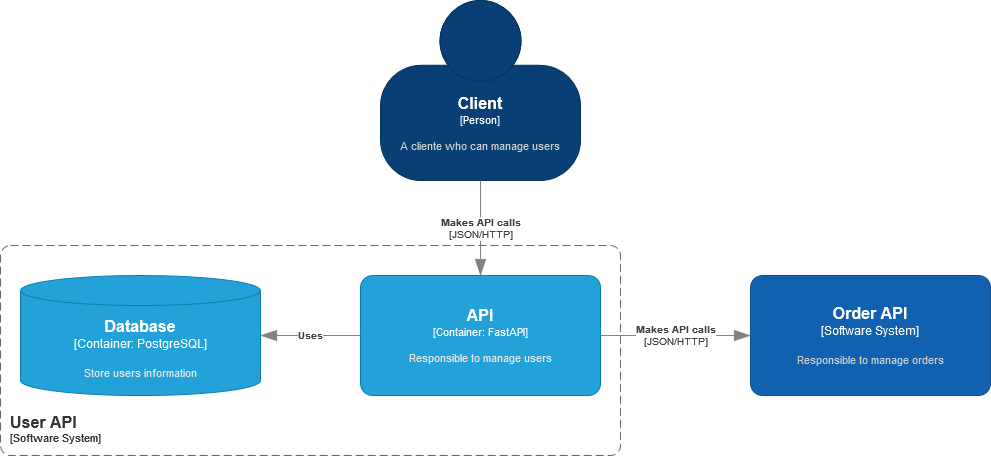

The diagram above was exported from draw.io. Its source (the exported page's mxGraphModel, read from the mxfile embedded in the PNG):
<mxGraphModel dx="2901" dy="774" grid="1" gridSize="10" guides="1" tooltips="1" connect="1" arrows="1" fold="1" page="1" pageScale="1" pageWidth="827" pageHeight="1169" math="0" shadow="0">
  <root>
    <mxCell id="0" />
    <mxCell id="1" parent="0" />
    <object placeholders="1" c4Name="Client" c4Type="Person" c4Description="A cliente who can manage users" label="&lt;font style=&quot;font-size: 16px&quot;&gt;&lt;b&gt;%c4Name%&lt;/b&gt;&lt;/font&gt;&lt;div&gt;[%c4Type%]&lt;/div&gt;&lt;br&gt;&lt;div&gt;&lt;font style=&quot;font-size: 11px&quot;&gt;&lt;font color=&quot;#cccccc&quot;&gt;%c4Description%&lt;/font&gt;&lt;/div&gt;" id="5tMq_eM2Ljna-knZUyjn-1">
      <mxCell style="html=1;fontSize=11;dashed=0;whiteSpace=wrap;fillColor=#083F75;strokeColor=#06315C;fontColor=#ffffff;shape=mxgraph.c4.person2;align=center;metaEdit=1;points=[[0.5,0,0],[1,0.5,0],[1,0.75,0],[0.75,1,0],[0.5,1,0],[0.25,1,0],[0,0.75,0],[0,0.5,0]];resizable=0;" vertex="1" parent="1">
        <mxGeometry x="300" y="80" width="200" height="180" as="geometry" />
      </mxCell>
    </object>
    <object placeholders="1" c4Type="Relationship" c4Technology="JSON/HTTP" c4Description="Makes API calls" label="&lt;div style=&quot;text-align: left&quot;&gt;&lt;div style=&quot;text-align: center&quot;&gt;&lt;b&gt;%c4Description%&lt;/b&gt;&lt;/div&gt;&lt;div style=&quot;text-align: center&quot;&gt;[%c4Technology%]&lt;/div&gt;&lt;/div&gt;" id="5tMq_eM2Ljna-knZUyjn-3">
      <mxCell style="endArrow=blockThin;html=1;fontSize=10;fontColor=#404040;strokeWidth=1;endFill=1;strokeColor=#828282;elbow=vertical;metaEdit=1;endSize=14;startSize=14;jumpStyle=arc;jumpSize=16;rounded=0;edgeStyle=orthogonalEdgeStyle;exitX=0.5;exitY=1;exitDx=0;exitDy=0;exitPerimeter=0;" edge="1" parent="1" source="5tMq_eM2Ljna-knZUyjn-1" target="5tMq_eM2Ljna-knZUyjn-4">
        <mxGeometry width="240" relative="1" as="geometry">
          <mxPoint x="290" y="400" as="sourcePoint" />
          <mxPoint x="410" y="340" as="targetPoint" />
        </mxGeometry>
      </mxCell>
    </object>
    <object placeholders="1" c4Name="API" c4Type="Container" c4Technology="FastAPI" c4Description="Responsible to manage users" label="&lt;font style=&quot;font-size: 16px&quot;&gt;&lt;b&gt;%c4Name%&lt;/b&gt;&lt;/font&gt;&lt;div&gt;[%c4Type%: %c4Technology%]&lt;/div&gt;&lt;br&gt;&lt;div&gt;&lt;font style=&quot;font-size: 11px&quot;&gt;&lt;font color=&quot;#E6E6E6&quot;&gt;%c4Description%&lt;/font&gt;&lt;/div&gt;" id="5tMq_eM2Ljna-knZUyjn-4">
      <mxCell style="rounded=1;whiteSpace=wrap;html=1;fontSize=11;labelBackgroundColor=none;fillColor=#23A2D9;fontColor=#ffffff;align=center;arcSize=10;strokeColor=#0E7DAD;metaEdit=1;resizable=0;points=[[0.25,0,0],[0.5,0,0],[0.75,0,0],[1,0.25,0],[1,0.5,0],[1,0.75,0],[0.75,1,0],[0.5,1,0],[0.25,1,0],[0,0.75,0],[0,0.5,0],[0,0.25,0]];" vertex="1" parent="1">
        <mxGeometry x="280" y="355" width="240" height="120" as="geometry" />
      </mxCell>
    </object>
    <object placeholders="1" c4Type="Database" c4Container="Container" c4Technology="PostgreSQL" c4Description="Store users information" label="&lt;font style=&quot;font-size: 16px&quot;&gt;&lt;b&gt;%c4Type%&lt;/b&gt;&lt;/font&gt;&lt;div&gt;[%c4Container%:&amp;nbsp;%c4Technology%]&lt;/div&gt;&lt;br&gt;&lt;div&gt;&lt;font style=&quot;font-size: 11px&quot;&gt;&lt;font color=&quot;#E6E6E6&quot;&gt;%c4Description%&lt;/font&gt;&lt;/div&gt;" id="5tMq_eM2Ljna-knZUyjn-5">
      <mxCell style="shape=cylinder3;size=15;whiteSpace=wrap;html=1;boundedLbl=1;rounded=0;labelBackgroundColor=none;fillColor=#23A2D9;fontSize=12;fontColor=#ffffff;align=center;strokeColor=#0E7DAD;metaEdit=1;points=[[0.5,0,0],[1,0.25,0],[1,0.5,0],[1,0.75,0],[0.5,1,0],[0,0.75,0],[0,0.5,0],[0,0.25,0]];resizable=0;" vertex="1" parent="1">
        <mxGeometry x="-60" y="355" width="240" height="120" as="geometry" />
      </mxCell>
    </object>
    <object placeholders="1" c4Name="Order API" c4Type="Software System" c4Description="Responsible to manage orders" label="&lt;font style=&quot;font-size: 16px&quot;&gt;&lt;b&gt;%c4Name%&lt;/b&gt;&lt;/font&gt;&lt;div&gt;[%c4Type%]&lt;/div&gt;&lt;br&gt;&lt;div&gt;&lt;font style=&quot;font-size: 11px&quot;&gt;&lt;font color=&quot;#cccccc&quot;&gt;%c4Description%&lt;/font&gt;&lt;/div&gt;" id="5tMq_eM2Ljna-knZUyjn-6">
      <mxCell style="rounded=1;whiteSpace=wrap;html=1;labelBackgroundColor=none;fillColor=#1061B0;fontColor=#ffffff;align=center;arcSize=10;strokeColor=#0D5091;metaEdit=1;resizable=0;points=[[0.25,0,0],[0.5,0,0],[0.75,0,0],[1,0.25,0],[1,0.5,0],[1,0.75,0],[0.75,1,0],[0.5,1,0],[0.25,1,0],[0,0.75,0],[0,0.5,0],[0,0.25,0]];" vertex="1" parent="1">
        <mxGeometry x="670" y="355" width="240" height="120" as="geometry" />
      </mxCell>
    </object>
    <object placeholders="1" c4Type="Relationship" c4Technology="JSON/HTTP" c4Description="Makes API calls" label="&lt;div style=&quot;text-align: left&quot;&gt;&lt;div style=&quot;text-align: center&quot;&gt;&lt;b&gt;%c4Description%&lt;/b&gt;&lt;/div&gt;&lt;div style=&quot;text-align: center&quot;&gt;[%c4Technology%]&lt;/div&gt;&lt;/div&gt;" id="5tMq_eM2Ljna-knZUyjn-7">
      <mxCell style="endArrow=blockThin;html=1;fontSize=10;fontColor=#404040;strokeWidth=1;endFill=1;strokeColor=#828282;elbow=vertical;metaEdit=1;endSize=14;startSize=14;jumpStyle=arc;jumpSize=16;rounded=0;edgeStyle=orthogonalEdgeStyle;exitX=1;exitY=0.5;exitDx=0;exitDy=0;exitPerimeter=0;entryX=0;entryY=0.5;entryDx=0;entryDy=0;entryPerimeter=0;" edge="1" parent="1" source="5tMq_eM2Ljna-knZUyjn-4" target="5tMq_eM2Ljna-knZUyjn-6">
        <mxGeometry width="240" relative="1" as="geometry">
          <mxPoint x="290" y="400" as="sourcePoint" />
          <mxPoint x="620" y="320" as="targetPoint" />
        </mxGeometry>
      </mxCell>
    </object>
    <object placeholders="1" c4Name="User API" c4Type="SystemScopeBoundary" c4Application="Software System" label="&lt;font style=&quot;font-size: 16px&quot;&gt;&lt;b&gt;&lt;div style=&quot;text-align: left&quot;&gt;%c4Name%&lt;/div&gt;&lt;/b&gt;&lt;/font&gt;&lt;div style=&quot;text-align: left&quot;&gt;[%c4Application%]&lt;/div&gt;" id="5tMq_eM2Ljna-knZUyjn-9">
      <mxCell style="rounded=1;fontSize=11;whiteSpace=wrap;html=1;dashed=1;arcSize=20;fillColor=none;strokeColor=#666666;fontColor=#333333;labelBackgroundColor=none;align=left;verticalAlign=bottom;labelBorderColor=none;spacingTop=0;spacing=10;dashPattern=8 4;metaEdit=1;rotatable=0;perimeter=rectanglePerimeter;noLabel=0;labelPadding=0;allowArrows=0;connectable=0;expand=0;recursiveResize=0;editable=1;pointerEvents=0;absoluteArcSize=1;points=[[0.25,0,0],[0.5,0,0],[0.75,0,0],[1,0.25,0],[1,0.5,0],[1,0.75,0],[0.75,1,0],[0.5,1,0],[0.25,1,0],[0,0.75,0],[0,0.5,0],[0,0.25,0]];" vertex="1" parent="1">
        <mxGeometry x="-80" y="325" width="620" height="210" as="geometry" />
      </mxCell>
    </object>
    <object placeholders="1" c4Type="Relationship" c4Description="Uses" label="&lt;div style=&quot;text-align: left&quot;&gt;&lt;div style=&quot;text-align: center&quot;&gt;&lt;b&gt;%c4Description%&lt;/b&gt;&lt;/div&gt;" id="5tMq_eM2Ljna-knZUyjn-10">
      <mxCell style="endArrow=blockThin;html=1;fontSize=10;fontColor=#404040;strokeWidth=1;endFill=1;strokeColor=#828282;elbow=vertical;metaEdit=1;endSize=14;startSize=14;jumpStyle=arc;jumpSize=16;rounded=0;edgeStyle=orthogonalEdgeStyle;entryX=1;entryY=0.5;entryDx=0;entryDy=0;entryPerimeter=0;exitX=0;exitY=0.5;exitDx=0;exitDy=0;exitPerimeter=0;" edge="1" parent="1" source="5tMq_eM2Ljna-knZUyjn-4" target="5tMq_eM2Ljna-knZUyjn-5">
        <mxGeometry width="240" relative="1" as="geometry">
          <mxPoint x="290" y="385" as="sourcePoint" />
          <mxPoint x="530" y="385" as="targetPoint" />
        </mxGeometry>
      </mxCell>
    </object>
  </root>
</mxGraphModel>